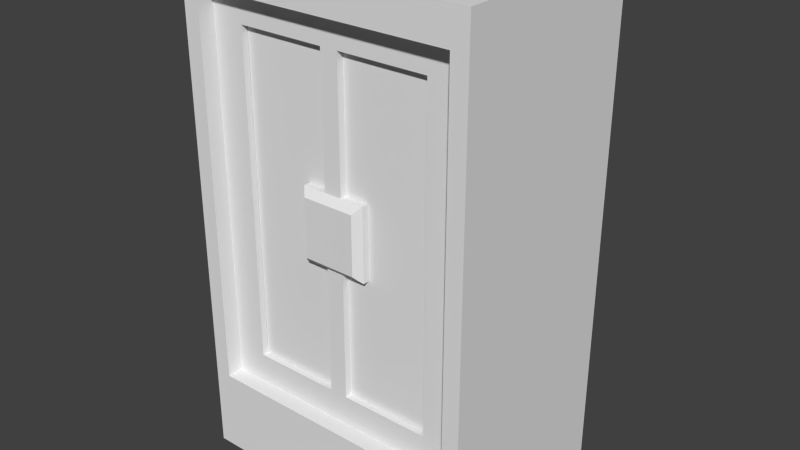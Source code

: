 # Source: shelf1.blend  (saved by Blender 2.79.0; exported with 4.5.12 LTS)
import bpy
from mathutils import Matrix  # noqa: F401  (used for matrix-valued properties, if any)

bpy.ops.wm.read_factory_settings(use_empty=True)
scene = bpy.context.scene
scene.name = 'Scene'

# ---- collections
col_collection_1 = bpy.data.collections.new('Collection 1'); scene.collection.children.link(col_collection_1)

# ---- world
world_world = bpy.data.worlds.new('World'); scene.world = world_world
world_world.color = (0.05088, 0.05088, 0.05088)
world_world.use_sun_shadow = False
world_world.sun_shadow_jitter_overblur = 0.0
world_world.cycles.sampling_method = 'NONE'
world_world.cycles.sample_map_resolution = 256

# ---- meshes
me_cube_006 = bpy.data.meshes.new('Cube.006')
me_cube_006.from_pydata([(-0.1625, -0.8917, 6.172), (-0.1625, -0.8917, 8.328), (-0.4875, -0.8917, 2.398), (-0.4875, -0.8917, 12.1), (0.0, -0.8917, 6.172), (0.0, -0.8917, 2.398), (0.0, -0.8917, 8.328), (0.0, -0.8917, 12.1)], [], [(0, 1, 3, 2), (4, 0, 2, 5), (1, 6, 7, 3)])
me_cube_006.materials.append(None)
me_cube_006.use_remesh_preserve_volume = False
me_cube_006.use_remesh_preserve_attributes = False
me_cube_006.use_mirror_vertex_groups = False
me_cube_006.update()
me_cube_005 = bpy.data.meshes.new('Cube.005')
me_cube_005.from_pydata([(0.1625, -0.8917, 6.172), (0.1625, -0.8917, 8.328), (0.4875, -0.8917, 12.1), (0.4875, -0.8917, 2.398), (0.0, -0.8917, 6.172), (0.0, -0.8917, 2.398), (0.0, -0.8917, 8.328), (0.0, -0.8917, 12.1)], [], [(1, 0, 3, 2), (6, 1, 2, 7), (0, 4, 5, 3)])
me_cube_005.materials.append(None)
me_cube_005.use_remesh_preserve_volume = False
me_cube_005.use_remesh_preserve_attributes = False
me_cube_005.use_mirror_vertex_groups = False
me_cube_005.update()
me_cube_004 = bpy.data.meshes.new('Cube.004')
me_cube_004.from_pydata([(-0.1628, -0.959, 6.172), (-0.1628, -0.959, 8.328), (-0.1628, -0.8923, 6.172), (-0.1628, -0.8923, 8.328), (-0.1303, -1.026, 6.387), (-0.1303, -1.026, 8.113), (-0.0003333, -0.959, 6.172), (-0.0003333, -0.959, 8.328), (-0.0003333, -0.8923, 6.172), (-0.0003333, -0.8923, 8.328), (-0.0003333, -1.026, 6.387), (-0.0003333, -1.026, 8.113)], [], [(6, 0, 2, 8), (0, 1, 3, 2), (1, 0, 4, 5), (7, 1, 5, 11), (0, 6, 10, 4), (4, 10, 11, 5), (1, 7, 9, 3), (7, 11, 10, 6, 8, 9)])
me_cube_004.materials.append(None)
me_cube_004.use_remesh_preserve_volume = False
me_cube_004.use_remesh_preserve_attributes = False
me_cube_004.use_mirror_vertex_groups = False
me_cube_004.update()
me_cube_003 = bpy.data.meshes.new('Cube.003')
me_cube_003.from_pydata([(0.1628, -0.959, 6.172), (0.1628, -0.959, 8.328), (0.1628, -0.8923, 6.172), (0.1628, -0.8923, 8.328), (0.1303, -1.026, 6.387), (0.1303, -1.026, 8.113), (0.0003333, -0.959, 6.172), (0.0003333, -0.959, 8.328), (0.0003333, -0.8923, 6.172), (0.0003333, -0.8923, 8.328), (0.0003333, -1.026, 6.387), (0.0003333, -1.026, 8.113)], [], [(0, 1, 5, 4), (1, 0, 2, 3), (7, 1, 3, 9), (10, 4, 5, 11), (6, 0, 4, 10), (1, 7, 11, 5), (0, 6, 8, 2), (7, 9, 8, 6, 10, 11)])
me_cube_003.materials.append(None)
me_cube_003.use_remesh_preserve_volume = False
me_cube_003.use_remesh_preserve_attributes = False
me_cube_003.use_mirror_vertex_groups = False
me_cube_003.update()
me_cube_001 = bpy.data.meshes.new('Cube.001')
me_cube_001.from_pydata([(-0.6503, -0.959, 1.5), (-0.6503, -0.7923, 1.5), (-0.6503, -0.959, 13.0), (-0.6503, -0.7923, 13.0), (-0.1628, -0.7923, 6.172), (-0.1628, -0.7923, 8.328), (-0.4878, -0.959, 2.398), (-0.4878, -0.959, 12.1), (-0.4878, -0.7923, 2.398), (-0.4878, -0.7923, 12.1), (-0.4878, -0.8923, 2.398), (-0.4878, -0.8923, 12.1), (-0.0003333, -0.8923, 6.172), (-0.0003333, -0.8923, 8.328), (-0.0003333, -0.959, 1.5), (-0.0003333, -0.7923, 1.5), (-0.0003333, -0.959, 13.0), (-0.0003333, -0.7923, 13.0), (-0.0003333, -0.7923, 6.172), (-0.0003333, -0.7923, 8.328), (-0.0003333, -0.959, 2.398), (-0.0003333, -0.959, 12.1), (-0.0003333, -0.7923, 2.398), (-0.0003333, -0.7923, 12.1), (-0.0003333, -0.8923, 2.398), (-0.0003333, -0.8923, 12.1), (-0.04408, -0.959, 2.398), (-0.04408, -0.8923, 2.398), (-0.4878, -0.9257, 2.398), (-0.0003333, -0.9257, 2.398), (-0.04408, -0.9257, 2.398), (-0.04408, -0.959, 12.1), (-0.04408, -0.8923, 12.1), (-0.4878, -0.9257, 12.1), (-0.0003333, -0.9257, 12.1), (-0.04408, -0.9257, 12.1)], [], [(5, 4, 8, 9), (17, 3, 2, 16), (2, 3, 1, 0), (14, 0, 1, 15), (18, 4, 5, 19), (0, 6, 7, 2), (15, 1, 8, 22), (19, 5, 9, 23), (3, 9, 8, 1), (17, 23, 9, 3), (7, 6, 28, 10, 11, 33), (35, 33, 11, 32), (4, 18, 22, 8), (0, 14, 20, 26, 6), (2, 7, 31, 21, 16), (30, 29, 24, 27), (18, 19, 13, 12), (19, 23, 25, 13), (21, 34, 25, 23, 17, 16), (22, 24, 29, 20, 14, 15), (22, 18, 12, 24), (28, 30, 27, 10), (6, 26, 30, 28), (26, 20, 29, 30), (34, 35, 32, 25), (21, 31, 35, 34), (31, 7, 33, 35), (26, 31, 35, 32, 27, 30), (21, 31, 26, 20), (34, 21, 20, 29, 24, 12, 13, 25)])
me_cube_001.materials.append(None)
me_cube_001.use_remesh_preserve_volume = False
me_cube_001.use_remesh_preserve_attributes = False
me_cube_001.use_mirror_vertex_groups = False
me_cube_001.update()
me_cube_002 = bpy.data.meshes.new('Cube.002')
me_cube_002.from_pydata([(0.6503, -0.959, 1.5), (0.6503, -0.7923, 1.5), (0.6503, -0.959, 13.0), (0.6503, -0.7923, 13.0), (0.1628, -0.7923, 6.172), (0.1628, -0.7923, 8.328), (0.4878, -0.959, 2.398), (0.4878, -0.959, 12.1), (0.4878, -0.7923, 2.398), (0.4878, -0.7923, 12.1), (0.4878, -0.8923, 12.1), (0.4878, -0.8923, 2.398), (0.0003333, -0.8923, 6.172), (0.0003333, -0.8923, 8.328), (0.0003333, -0.959, 1.5), (0.0003333, -0.7923, 1.5), (0.0003333, -0.959, 13.0), (0.0003333, -0.7923, 13.0), (0.0003333, -0.7923, 6.172), (0.0003333, -0.7923, 8.328), (0.0003333, -0.959, 2.398), (0.0003333, -0.959, 12.1), (0.0003333, -0.7923, 2.398), (0.0003333, -0.7923, 12.1), (0.0003333, -0.8923, 2.398), (0.0003333, -0.8923, 12.1), (0.4878, -0.9257, 2.398), (0.04408, -0.959, 2.398), (0.04408, -0.8923, 2.398), (0.0003333, -0.9257, 2.398), (0.04408, -0.9257, 2.398), (0.4878, -0.9257, 12.1), (0.04408, -0.959, 12.1), (0.04408, -0.8923, 12.1), (0.0003333, -0.9257, 12.1), (0.04408, -0.9257, 12.1)], [], [(2, 0, 1, 3), (30, 26, 11, 28), (0, 2, 7, 6), (16, 21, 32, 7, 2), (6, 7, 31, 10, 11, 26), (14, 0, 6, 27, 20), (18, 4, 8, 22), (4, 5, 9, 8), (1, 8, 9, 3), (35, 34, 25, 33), (3, 9, 23, 17), (5, 19, 23, 9), (1, 15, 22, 8), (4, 18, 19, 5), (0, 14, 15, 1), (3, 17, 16, 2), (22, 15, 14, 20, 29, 24), (21, 16, 17, 23, 25, 34), (23, 19, 13, 25), (18, 12, 13, 19), (18, 22, 24, 12), (29, 30, 28, 24), (20, 27, 30, 29), (27, 6, 26, 30), (31, 35, 33, 10), (7, 32, 35, 31), (32, 21, 34, 35), (27, 30, 28, 33, 35, 32), (32, 21, 20, 27), (21, 34, 25, 13, 12, 24, 29, 20)])
me_cube_002.materials.append(None)
me_cube_002.use_remesh_preserve_volume = False
me_cube_002.use_remesh_preserve_attributes = False
me_cube_002.use_mirror_vertex_groups = False
me_cube_002.update()
me_cube = bpy.data.meshes.new('Cube')
me_cube.from_pydata([(-0.65, 1.0, 13.0), (0.65, 1.0, 13.0), (-0.65, -0.625, 13.0), (0.65, -0.625, 13.0), (-0.65, 1.0, 9.5), (0.65, 1.0, 9.5), (-0.65, -0.625, 9.5), (0.65, -0.625, 9.5), (-0.65, 1.0, 8.5), (0.65, 1.0, 8.5), (-0.65, -0.625, 8.5), (0.65, -0.625, 8.5), (-0.65, 1.0, 5.5), (0.65, 1.0, 5.5), (-0.65, -0.625, 5.5), (0.65, -0.625, 5.5), (-0.65, 1.0, 4.5), (0.65, 1.0, 4.5), (-0.65, -0.625, 4.5), (0.65, -0.625, 4.5), (-0.65, 1.0, 1.5), (0.65, 1.0, 1.5), (-0.65, -0.625, 1.5), (0.65, -0.625, 1.5), (-0.65, 1.0, -1.0), (0.65, 1.0, -1.0), (0.65, -0.625, -1.0), (-0.65, -0.625, -1.0), (-0.65, 1.0, 14.0), (0.65, 1.0, 14.0), (0.65, -0.625, 14.0), (-0.65, -0.625, 14.0), (0.7333, 1.0, -1.0), (0.7333, -0.625, -1.0), (0.7333, 1.0, 14.0), (0.7333, -0.625, 14.0), (-0.7333, 1.0, -1.0), (-0.7333, -0.625, -1.0), (-0.7333, 1.0, 14.0), (-0.7333, -0.625, 14.0), (-0.65, 1.1, 13.0), (0.65, 1.1, 13.0), (-0.65, 1.1, 9.5), (0.65, 1.1, 9.5), (-0.65, 1.1, 8.5), (0.65, 1.1, 8.5), (-0.65, 1.1, 5.5), (0.65, 1.1, 5.5), (-0.65, 1.1, 4.5), (0.65, 1.1, 4.5), (-0.65, 1.1, 1.5), (0.65, 1.1, 1.5), (-0.65, 1.1, -1.0), (0.65, 1.1, -1.0), (-0.65, 1.1, 14.0), (0.65, 1.1, 14.0), (0.7333, 1.1, -1.0), (0.7333, 1.1, 14.0), (-0.7333, 1.1, 14.0), (-0.7333, 1.1, -1.0), (0.65, -0.9583, 13.0), (-0.65, -0.9583, 13.0), (0.65, -0.9583, 9.5), (-0.65, -0.9583, 9.5), (-0.65, -0.9583, 8.5), (0.65, -0.9583, 8.5), (0.65, -0.9583, 5.5), (-0.65, -0.9583, 5.5), (-0.65, -0.9583, 4.5), (0.65, -0.9583, 4.5), (0.65, -0.9583, 1.5), (-0.65, -0.9583, 1.5), (0.65, -0.9583, -1.0), (-0.65, -0.9583, -1.0), (0.65, -0.9583, 14.0), (-0.65, -0.9583, 14.0), (0.7333, -0.9583, -1.0), (0.7333, -0.9583, 14.0), (-0.7333, -0.9583, 14.0), (-0.7333, -0.9583, -1.0), (0.65, -0.7917, 8.5), (0.65, -0.7917, 5.5), (-0.65, -0.7917, 9.5), (-0.65, -0.7917, 8.5), (0.65, -0.7917, 9.5), (0.65, -0.7917, 13.0), (-0.65, -0.7917, 13.0), (-0.65, -0.7917, 4.5), (-0.65, -0.7917, 1.5), (0.65, -0.7917, 1.5), (0.65, -0.7917, 4.5), (-0.65, -0.7917, 5.5)], [], [(1, 3, 30, 29), (19, 18, 16, 17), (3, 1, 5, 7), (1, 0, 4, 5), (7, 5, 9, 11), (5, 9, 8, 4), (11, 9, 13, 15), (9, 8, 12, 13), (15, 13, 17, 19), (13, 17, 16, 12), (19, 17, 21, 23), (17, 16, 20, 21), (15, 13, 12, 14), (18, 19, 15, 14), (10, 8, 9, 11), (6, 7, 5, 4), (6, 10, 11, 7), (24, 25, 26, 27), (8, 12, 46, 44), (26, 33, 76, 72), (23, 21, 25, 26), (28, 31, 30, 29), (21, 17, 49, 51), (83, 82, 63, 64), (39, 37, 79, 78), (22, 23, 21, 20), (26, 25, 32, 33), (30, 35, 34, 29), (32, 34, 35, 33), (80, 81, 66, 65), (31, 28, 38, 39), (24, 27, 37, 36), (37, 39, 38, 36), (18, 22, 20, 16), (10, 14, 12, 8), (6, 4, 0, 2), (2, 0, 1, 3), (12, 16, 48, 46), (29, 34, 57, 55), (51, 53, 52, 50), (40, 54, 55, 41), (55, 57, 56, 53, 51, 49, 47, 45, 43, 41), (42, 44, 46, 48, 50, 52, 59, 58, 54, 40), (36, 38, 58, 59), (4, 8, 44, 42), (34, 32, 56, 57), (1, 0, 40, 41), (17, 13, 47, 49), (0, 4, 42, 40), (13, 9, 45, 47), (20, 21, 51, 50), (32, 25, 53, 56), (25, 24, 52, 53), (9, 5, 43, 45), (28, 29, 55, 54), (5, 1, 41, 43), (38, 28, 54, 58), (16, 20, 50, 48), (24, 36, 59, 52), (40, 41, 43, 45, 47, 49, 51, 50, 48, 46, 44, 42), (71, 73, 72, 70), (60, 74, 75, 61), (63, 61, 75, 78, 79, 73, 71, 68, 67, 64), (62, 65, 66, 69, 70, 72, 76, 77, 74, 60), (84, 80, 65, 62), (85, 84, 62, 60), (86, 85, 60, 61), (31, 39, 78, 75), (88, 87, 68, 71), (35, 30, 74, 77), (82, 86, 61, 63), (90, 89, 70, 69), (27, 26, 72, 73), (91, 83, 64, 67), (37, 27, 73, 79), (30, 31, 75, 74), (33, 35, 77, 76), (87, 91, 67, 68), (81, 90, 69, 66), (15, 19, 90, 81), (23, 22, 88, 89), (18, 14, 91, 87), (14, 10, 83, 91), (19, 23, 89, 90), (6, 2, 86, 82), (22, 18, 87, 88), (2, 3, 85, 86), (3, 7, 84, 85), (7, 11, 80, 84), (11, 15, 81, 80), (10, 6, 82, 83), (70, 89, 88, 71)])
me_cube.materials.append(None)
me_cube.use_remesh_preserve_volume = False
me_cube.use_remesh_preserve_attributes = False
me_cube.use_mirror_vertex_groups = False
me_cube.update()

# ---- objects
ob_shelf_006 = bpy.data.objects.new('Shelf.006', me_cube_006)
ob_shelf_005 = bpy.data.objects.new('Shelf.005', me_cube_005)
ob_shelf_004 = bpy.data.objects.new('Shelf.004', me_cube_004)
ob_shelf_003 = bpy.data.objects.new('Shelf.003', me_cube_003)
ob_shelf_002 = bpy.data.objects.new('Shelf.002', me_cube_001)
ob_shelf_001 = bpy.data.objects.new('Shelf.001', me_cube_002)
ob_shelf = bpy.data.objects.new('Shelf', me_cube)

# ---- transforms, parenting, visibility, modifiers, constraints
ob_shelf_006.location = (0.001, 0.25, 0.5)
ob_shelf_006.scale = (3.0, 1.5, 0.5)
ob_shelf_006.lineart.crease_threshold = 0.0
ob_shelf_005.location = (-0.001, 0.25, 0.5)
ob_shelf_005.scale = (3.0, 1.5, 0.5)
ob_shelf_005.lineart.crease_threshold = 0.0
ob_shelf_004.location = (0.001, 0.25, 0.5)
ob_shelf_004.scale = (3.0, 1.5, 0.5)
ob_shelf_004.lineart.crease_threshold = 0.0
ob_shelf_003.location = (-0.001, 0.25, 0.5)
ob_shelf_003.scale = (3.0, 1.5, 0.5)
ob_shelf_003.lineart.crease_threshold = 0.0
ob_shelf_002.location = (0.001, 0.25, 0.5)
ob_shelf_002.scale = (3.0, 1.5, 0.5)
ob_shelf_002.lineart.crease_threshold = 0.0
ob_shelf_001.location = (-0.0009999, 0.25, 0.5)
ob_shelf_001.scale = (3.0, 1.5, 0.5)
ob_shelf_001.lineart.crease_threshold = 0.0
ob_shelf.location = (0.0, 0.0, 0.5)
ob_shelf.scale = (3.0, 1.5, 0.5)
ob_shelf.lineart.crease_threshold = 0.0

# ---- collection membership
col_collection_1.objects.link(ob_shelf_006)
col_collection_1.objects.link(ob_shelf_005)
col_collection_1.objects.link(ob_shelf_004)
col_collection_1.objects.link(ob_shelf_003)
col_collection_1.objects.link(ob_shelf_002)
col_collection_1.objects.link(ob_shelf_001)
col_collection_1.objects.link(ob_shelf)

# ---- scene / render settings (as saved in the file)
scene.frame_start = 1; scene.frame_end = 50; scene.frame_set(50)
scene.render.engine = 'BLENDER_EEVEE_NEXT'
scene.render.resolution_percentage = 50
scene.render.dither_intensity = 0.0
scene.cycles.use_denoising = False
scene.cycles.samples = 10
scene.cycles.sampling_pattern = 'TABULATED_SOBOL'
scene.cycles.light_sampling_threshold = 0.0
scene.cycles.use_adaptive_sampling = False
scene.cycles.use_light_tree = False
scene.cycles.blur_glossy = 0.0
scene.cycles.pixel_filter_type = 'GAUSSIAN'
scene.cycles.sample_clamp_indirect = 0.0
scene.view_settings.view_transform = 'Standard'
bpy.context.view_layer.update()

# ---- added for rendering (the .blend has no active camera and no usable light): camera, sun
cam_auto = bpy.data.cameras.new('AutoCamera')
cam_auto.lens = 50.0
cam_auto.sensor_width = 36.0
cam_auto.clip_end = 1000.0
ob_auto_camera = bpy.data.objects.new('AutoCamera', cam_auto)
scene.collection.objects.link(ob_auto_camera)
ob_auto_camera.location = (8.5373, -10.1385, 10.5798)
ob_auto_camera.rotation_euler = (1.09748, -7.21219e-08, 0.694738)
scene.camera = ob_auto_camera
light_auto_sun = bpy.data.lights.new('AutoSun', 'SUN')
light_auto_sun.energy = 3.0
light_auto_sun.angle = 0.0523599
ob_auto_sun = bpy.data.objects.new('AutoSun', light_auto_sun)
scene.collection.objects.link(ob_auto_sun)
ob_auto_sun.rotation_euler = (0.872665, 0.174533, 0.523599)
bpy.context.view_layer.update()
